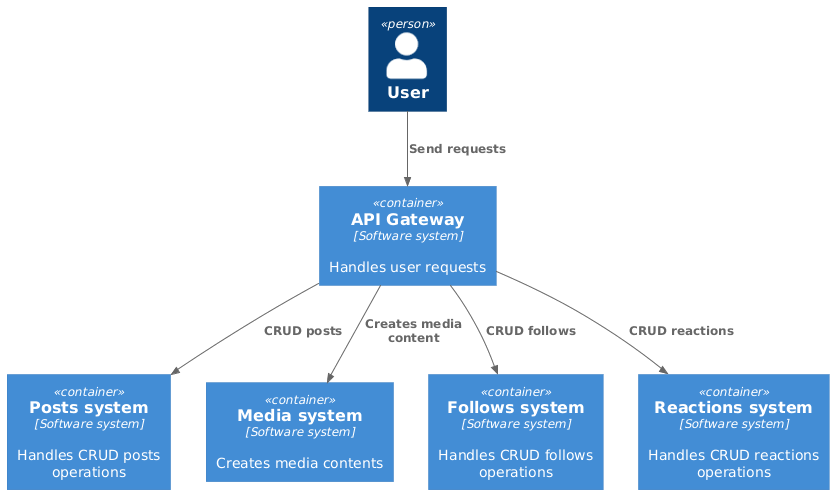

The diagram above was rendered by PlantUML. Its source (embedded in the PNG):
@startuml
!include https://raw.githubusercontent.com/plantuml-stdlib/C4-PlantUML/master/C4_Container.puml

Person(user, "User")
Container(apiGateway, "API Gateway", "Software system", "Handles user requests")
Container(postsSystem, "Posts system", "Software system", "Handles CRUD posts operations")
Container(mediaSystem, "Media system", "Software system", "Creates media contents")
Container(followsSystem, "Follows system", "Software system", "Handles CRUD follows operations")
Container(reactionsSystem, "Reactions system", "Software system", "Handles CRUD reactions operations")


Rel(user, apiGateway, "Send requests")
Rel(apiGateway, postsSystem, "CRUD posts")
Rel(apiGateway, mediaSystem, "Creates media content")
Rel(apiGateway, followsSystem, "CRUD follows")
Rel(apiGateway, reactionsSystem, "CRUD reactions")
@enduml